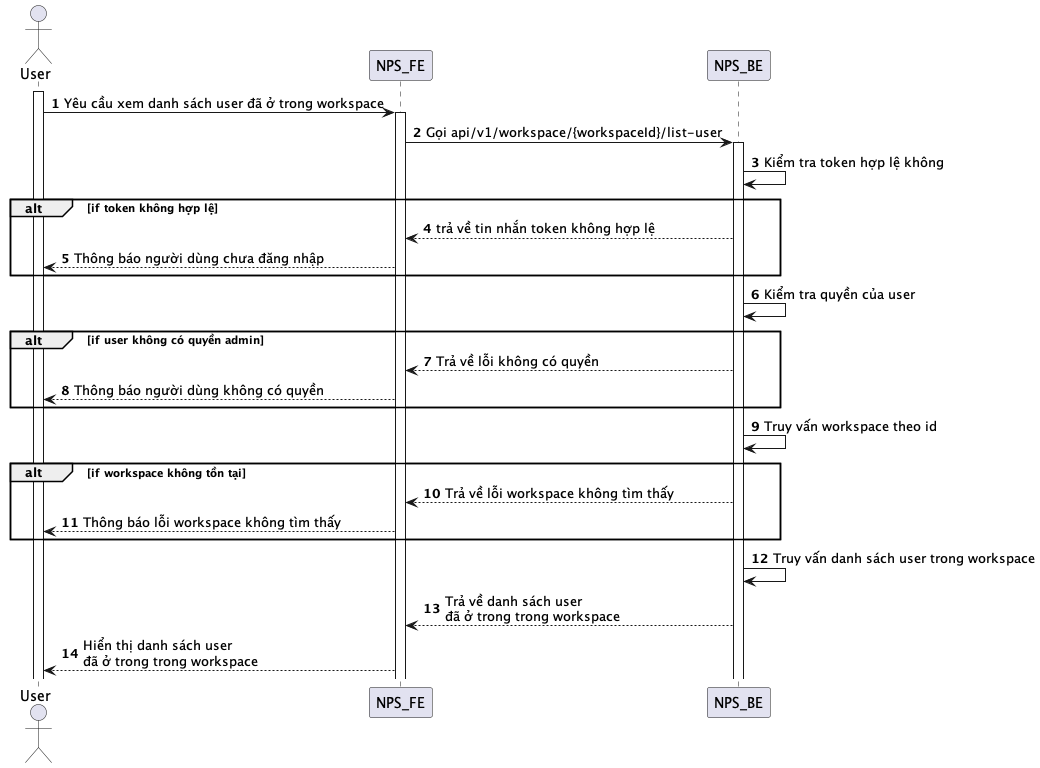

The diagram above was rendered by PlantUML. Its source (embedded in the PNG):
@startuml
autonumber
actor User
activate User
User -> NPS_FE: Yêu cầu xem danh sách user đã ở trong workspace
activate NPS_FE
NPS_FE -> NPS_BE: Gọi api/v1/workspace/{workspaceId}/list-user
activate NPS_BE
NPS_BE -> NPS_BE: Kiểm tra token hợp lệ không
alt if token không hợp lệ
NPS_BE --> NPS_FE: trả về tin nhắn token không hợp lệ
NPS_FE --> User: Thông báo người dùng chưa đăng nhập
end
NPS_BE -> NPS_BE: Kiểm tra quyền của user
alt if user không có quyền admin
NPS_BE --> NPS_FE: Trả về lỗi không có quyền
NPS_FE --> User: Thông báo người dùng không có quyền
end
NPS_BE -> NPS_BE: Truy vấn workspace theo id
alt if workspace không tồn tại
NPS_BE --> NPS_FE: Trả về lỗi workspace không tìm thấy
NPS_FE --> User: Thông báo lỗi workspace không tìm thấy
end
NPS_BE -> NPS_BE: Truy vấn danh sách user trong workspace
NPS_BE --> NPS_FE: Trả về danh sách user \nđã ở trong trong workspace
NPS_FE --> User: Hiển thị danh sách user \nđã ở trong trong workspace
@enduml